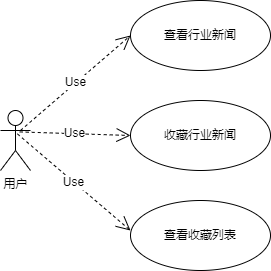

The diagram above was exported from draw.io. Its source (the exported page's mxGraphModel, read from the mxfile embedded in the PNG):
<mxGraphModel dx="576" dy="290" grid="1" gridSize="10" guides="1" tooltips="1" connect="1" arrows="1" fold="1" page="1" pageScale="1" pageWidth="827" pageHeight="1169" math="0" shadow="0">
  <root>
    <mxCell id="0" />
    <mxCell id="1" parent="0" />
    <mxCell id="A0QT7KMK33HiIishGv0--1" value="用户" style="shape=umlActor;verticalLabelPosition=bottom;verticalAlign=top;html=1;" vertex="1" parent="1">
      <mxGeometry x="160" y="220" width="30" height="60" as="geometry" />
    </mxCell>
    <mxCell id="A0QT7KMK33HiIishGv0--2" value="查看行业新闻" style="ellipse;whiteSpace=wrap;html=1;" vertex="1" parent="1">
      <mxGeometry x="290" y="110" width="140" height="70" as="geometry" />
    </mxCell>
    <mxCell id="A0QT7KMK33HiIishGv0--3" value="收藏行业新闻" style="ellipse;whiteSpace=wrap;html=1;" vertex="1" parent="1">
      <mxGeometry x="290" y="210" width="140" height="70" as="geometry" />
    </mxCell>
    <mxCell id="A0QT7KMK33HiIishGv0--4" value="查看收藏列表" style="ellipse;whiteSpace=wrap;html=1;" vertex="1" parent="1">
      <mxGeometry x="290" y="310" width="140" height="70" as="geometry" />
    </mxCell>
    <mxCell id="A0QT7KMK33HiIishGv0--5" value="Use" style="endArrow=open;endSize=12;dashed=1;html=1;rounded=0;entryX=0;entryY=0.5;entryDx=0;entryDy=0;exitX=0.667;exitY=0.333;exitDx=0;exitDy=0;exitPerimeter=0;" edge="1" parent="1" source="A0QT7KMK33HiIishGv0--1" target="A0QT7KMK33HiIishGv0--2">
      <mxGeometry width="160" relative="1" as="geometry">
        <mxPoint x="100" y="300" as="sourcePoint" />
        <mxPoint x="260" y="300" as="targetPoint" />
      </mxGeometry>
    </mxCell>
    <mxCell id="A0QT7KMK33HiIishGv0--6" value="Use" style="endArrow=open;endSize=12;dashed=1;html=1;rounded=0;entryX=0;entryY=0.5;entryDx=0;entryDy=0;exitX=0.641;exitY=0.357;exitDx=0;exitDy=0;exitPerimeter=0;" edge="1" parent="1" source="A0QT7KMK33HiIishGv0--1" target="A0QT7KMK33HiIishGv0--3">
      <mxGeometry width="160" relative="1" as="geometry">
        <mxPoint x="100" y="290" as="sourcePoint" />
        <mxPoint x="260" y="290" as="targetPoint" />
      </mxGeometry>
    </mxCell>
    <mxCell id="A0QT7KMK33HiIishGv0--7" value="Use" style="endArrow=open;endSize=12;dashed=1;html=1;rounded=0;entryX=0;entryY=0.429;entryDx=0;entryDy=0;entryPerimeter=0;exitX=0.562;exitY=0.389;exitDx=0;exitDy=0;exitPerimeter=0;" edge="1" parent="1" source="A0QT7KMK33HiIishGv0--1" target="A0QT7KMK33HiIishGv0--4">
      <mxGeometry width="160" relative="1" as="geometry">
        <mxPoint x="140" y="310" as="sourcePoint" />
        <mxPoint x="300" y="310" as="targetPoint" />
      </mxGeometry>
    </mxCell>
  </root>
</mxGraphModel>